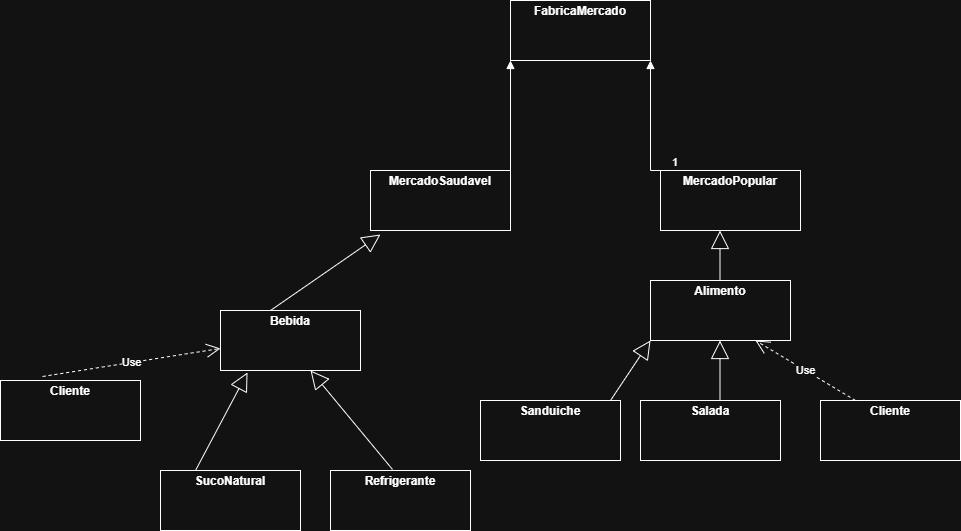

The diagram above was exported from draw.io. Its source (the exported page's mxGraphModel, read from the mxfile embedded in the PNG):
<mxGraphModel dx="1687" dy="431" grid="1" gridSize="10" guides="1" tooltips="1" connect="1" arrows="1" fold="1" page="1" pageScale="1" pageWidth="827" pageHeight="1169" math="0" shadow="0">
  <root>
    <mxCell id="0" />
    <mxCell id="1" parent="0" />
    <mxCell id="2pvdn5xM7Z0KG7gNBypy-1" parent="1" style="verticalAlign=top;align=left;overflow=fill;html=1;whiteSpace=wrap;" value="&lt;p style=&quot;margin:0px;margin-top:4px;text-align:center;&quot;&gt;&lt;b&gt;FabricaMercado&lt;/b&gt;&lt;/p&gt;&lt;p style=&quot;margin:0px;margin-top:4px;text-align:center;&quot;&gt;&lt;b&gt;&lt;br&gt;&lt;/b&gt;&lt;/p&gt;" vertex="1">
      <mxGeometry height="60" width="140" x="340" y="40" as="geometry" />
    </mxCell>
    <mxCell id="2pvdn5xM7Z0KG7gNBypy-2" parent="1" style="verticalAlign=top;align=left;overflow=fill;html=1;whiteSpace=wrap;" value="&lt;p style=&quot;margin:0px;margin-top:4px;text-align:center;&quot;&gt;&lt;b&gt;MercadoSaudavel&lt;/b&gt;&lt;/p&gt;&lt;p style=&quot;margin:0px;margin-top:4px;text-align:center;&quot;&gt;&lt;b&gt;&lt;br&gt;&lt;/b&gt;&lt;/p&gt;" vertex="1">
      <mxGeometry height="60" width="140" x="200" y="210" as="geometry" />
    </mxCell>
    <mxCell id="2pvdn5xM7Z0KG7gNBypy-3" parent="1" style="verticalAlign=top;align=left;overflow=fill;html=1;whiteSpace=wrap;" value="&lt;p style=&quot;margin:0px;margin-top:4px;text-align:center;&quot;&gt;&lt;b&gt;MercadoPopular&lt;/b&gt;&lt;/p&gt;&lt;p style=&quot;margin:0px;margin-top:4px;text-align:center;&quot;&gt;&lt;b&gt;&lt;br&gt;&lt;/b&gt;&lt;/p&gt;" vertex="1">
      <mxGeometry height="60" width="140" x="490" y="210" as="geometry" />
    </mxCell>
    <mxCell id="2pvdn5xM7Z0KG7gNBypy-4" edge="1" parent="1" style="endArrow=block;endFill=1;html=1;edgeStyle=orthogonalEdgeStyle;align=left;verticalAlign=top;rounded=0;entryX=0;entryY=1;entryDx=0;entryDy=0;" target="2pvdn5xM7Z0KG7gNBypy-1" value="">
      <mxGeometry relative="1" x="-1" as="geometry">
        <mxPoint x="300" y="210" as="sourcePoint" />
        <mxPoint x="300" y="90" as="targetPoint" />
      </mxGeometry>
    </mxCell>
    <mxCell id="2pvdn5xM7Z0KG7gNBypy-6" edge="1" parent="1" style="endArrow=block;endFill=1;html=1;edgeStyle=orthogonalEdgeStyle;align=left;verticalAlign=top;rounded=0;entryX=1;entryY=1;entryDx=0;entryDy=0;" target="2pvdn5xM7Z0KG7gNBypy-1" value="">
      <mxGeometry relative="1" x="-1" as="geometry">
        <mxPoint x="500" y="210" as="sourcePoint" />
        <mxPoint x="500" y="110" as="targetPoint" />
      </mxGeometry>
    </mxCell>
    <mxCell id="2pvdn5xM7Z0KG7gNBypy-7" connectable="0" parent="2pvdn5xM7Z0KG7gNBypy-6" style="edgeLabel;resizable=0;html=1;align=left;verticalAlign=bottom;" value="1" vertex="1">
      <mxGeometry relative="1" x="-1" as="geometry" />
    </mxCell>
    <mxCell id="2pvdn5xM7Z0KG7gNBypy-9" parent="1" style="verticalAlign=top;align=left;overflow=fill;html=1;whiteSpace=wrap;" value="&lt;p style=&quot;margin:0px;margin-top:4px;text-align:center;&quot;&gt;&lt;b&gt;Alimento&lt;/b&gt;&lt;/p&gt;&lt;p style=&quot;margin:0px;margin-top:4px;text-align:center;&quot;&gt;&lt;b&gt;&lt;br&gt;&lt;/b&gt;&lt;/p&gt;" vertex="1">
      <mxGeometry height="60" width="140" x="480" y="320" as="geometry" />
    </mxCell>
    <mxCell id="2pvdn5xM7Z0KG7gNBypy-10" parent="1" style="verticalAlign=top;align=left;overflow=fill;html=1;whiteSpace=wrap;" value="&lt;p style=&quot;margin:0px;margin-top:4px;text-align:center;&quot;&gt;&lt;b&gt;Cliente&lt;/b&gt;&lt;/p&gt;" vertex="1">
      <mxGeometry height="60" width="140" x="650" y="440" as="geometry" />
    </mxCell>
    <mxCell id="2pvdn5xM7Z0KG7gNBypy-11" parent="1" style="verticalAlign=top;align=left;overflow=fill;html=1;whiteSpace=wrap;" value="&lt;p style=&quot;margin:0px;margin-top:4px;text-align:center;&quot;&gt;&lt;b&gt;Sanduiche&lt;/b&gt;&lt;/p&gt;" vertex="1">
      <mxGeometry height="60" width="140" x="310" y="440" as="geometry" />
    </mxCell>
    <mxCell id="2pvdn5xM7Z0KG7gNBypy-12" edge="1" parent="1" style="endArrow=block;endSize=16;endFill=0;html=1;rounded=0;entryX=0;entryY=1;entryDx=0;entryDy=0;" target="2pvdn5xM7Z0KG7gNBypy-9" value="">
      <mxGeometry relative="1" width="160" as="geometry">
        <mxPoint x="440" y="440" as="sourcePoint" />
        <mxPoint x="440" y="340" as="targetPoint" />
      </mxGeometry>
    </mxCell>
    <mxCell id="2pvdn5xM7Z0KG7gNBypy-15" edge="1" parent="1" source="2pvdn5xM7Z0KG7gNBypy-10" style="endArrow=open;endSize=12;dashed=1;html=1;rounded=0;entryX=0.75;entryY=1;entryDx=0;entryDy=0;exitX=0.25;exitY=0;exitDx=0;exitDy=0;" target="2pvdn5xM7Z0KG7gNBypy-9" value="Use">
      <mxGeometry relative="1" width="160" as="geometry">
        <mxPoint x="540" y="420" as="sourcePoint" />
        <mxPoint x="700" y="420" as="targetPoint" />
      </mxGeometry>
    </mxCell>
    <mxCell id="2pvdn5xM7Z0KG7gNBypy-16" parent="1" style="verticalAlign=top;align=left;overflow=fill;html=1;whiteSpace=wrap;" value="&lt;p style=&quot;margin:0px;margin-top:4px;text-align:center;&quot;&gt;&lt;b&gt;Salada&lt;/b&gt;&lt;/p&gt;" vertex="1">
      <mxGeometry height="60" width="140" x="470" y="440" as="geometry" />
    </mxCell>
    <mxCell id="2pvdn5xM7Z0KG7gNBypy-17" edge="1" parent="1" style="endArrow=block;endSize=16;endFill=0;html=1;rounded=0;" value="">
      <mxGeometry relative="1" width="160" as="geometry">
        <mxPoint x="549.5" y="440" as="sourcePoint" />
        <mxPoint x="549.5" y="380" as="targetPoint" />
      </mxGeometry>
    </mxCell>
    <mxCell id="2pvdn5xM7Z0KG7gNBypy-18" edge="1" parent="1" style="endArrow=block;endSize=16;endFill=0;html=1;rounded=0;" value="">
      <mxGeometry relative="1" width="160" as="geometry">
        <mxPoint x="549.5" y="320" as="sourcePoint" />
        <mxPoint x="549.5" y="270" as="targetPoint" />
      </mxGeometry>
    </mxCell>
    <mxCell id="2pvdn5xM7Z0KG7gNBypy-19" parent="1" style="verticalAlign=top;align=left;overflow=fill;html=1;whiteSpace=wrap;" value="&lt;p style=&quot;margin:0px;margin-top:4px;text-align:center;&quot;&gt;&lt;b&gt;Bebida&lt;/b&gt;&lt;/p&gt;" vertex="1">
      <mxGeometry height="60" width="140" x="50" y="350" as="geometry" />
    </mxCell>
    <mxCell id="2pvdn5xM7Z0KG7gNBypy-20" parent="1" style="verticalAlign=top;align=left;overflow=fill;html=1;whiteSpace=wrap;" value="&lt;p style=&quot;margin:0px;margin-top:4px;text-align:center;&quot;&gt;&lt;b&gt;SucoNatural&lt;/b&gt;&lt;/p&gt;" vertex="1">
      <mxGeometry height="60" width="140" x="-10" y="510" as="geometry" />
    </mxCell>
    <mxCell id="2pvdn5xM7Z0KG7gNBypy-21" parent="1" style="verticalAlign=top;align=left;overflow=fill;html=1;whiteSpace=wrap;" value="&lt;p style=&quot;margin:0px;margin-top:4px;text-align:center;&quot;&gt;&lt;b&gt;Refrigerante&lt;/b&gt;&lt;/p&gt;" vertex="1">
      <mxGeometry height="60" width="140" x="160" y="510" as="geometry" />
    </mxCell>
    <mxCell id="2pvdn5xM7Z0KG7gNBypy-24" edge="1" parent="1" source="2pvdn5xM7Z0KG7gNBypy-20" style="endArrow=block;endSize=16;endFill=0;html=1;rounded=0;entryX=0.193;entryY=1.033;entryDx=0;entryDy=0;entryPerimeter=0;exitX=0.25;exitY=0;exitDx=0;exitDy=0;" target="2pvdn5xM7Z0KG7gNBypy-19" value="">
      <mxGeometry relative="1" width="160" as="geometry">
        <mxPoint x="10" y="480" as="sourcePoint" />
        <mxPoint x="170" y="480" as="targetPoint" />
      </mxGeometry>
    </mxCell>
    <mxCell id="2pvdn5xM7Z0KG7gNBypy-25" edge="1" parent="1" source="2pvdn5xM7Z0KG7gNBypy-21" style="endArrow=block;endSize=16;endFill=0;html=1;rounded=0;entryX=0.643;entryY=1;entryDx=0;entryDy=0;entryPerimeter=0;exitX=0.443;exitY=-0.017;exitDx=0;exitDy=0;exitPerimeter=0;" target="2pvdn5xM7Z0KG7gNBypy-19" value="">
      <mxGeometry relative="1" width="160" as="geometry">
        <mxPoint x="130" y="480" as="sourcePoint" />
        <mxPoint x="290" y="480" as="targetPoint" />
      </mxGeometry>
    </mxCell>
    <mxCell id="2pvdn5xM7Z0KG7gNBypy-26" edge="1" parent="1" source="2pvdn5xM7Z0KG7gNBypy-19" style="endArrow=block;endSize=16;endFill=0;html=1;rounded=0;entryX=0.071;entryY=1.067;entryDx=0;entryDy=0;entryPerimeter=0;exitX=0.357;exitY=0;exitDx=0;exitDy=0;exitPerimeter=0;" target="2pvdn5xM7Z0KG7gNBypy-2" value="">
      <mxGeometry relative="1" width="160" as="geometry">
        <mxPoint x="90" y="340" as="sourcePoint" />
        <mxPoint x="250" y="340" as="targetPoint" />
      </mxGeometry>
    </mxCell>
    <mxCell id="2pvdn5xM7Z0KG7gNBypy-27" parent="1" style="verticalAlign=top;align=left;overflow=fill;html=1;whiteSpace=wrap;" value="&lt;p style=&quot;margin:0px;margin-top:4px;text-align:center;&quot;&gt;&lt;b&gt;Cliente&lt;/b&gt;&lt;/p&gt;" vertex="1">
      <mxGeometry height="60" width="140" x="-170" y="420" as="geometry" />
    </mxCell>
    <mxCell id="2pvdn5xM7Z0KG7gNBypy-28" edge="1" parent="1" source="2pvdn5xM7Z0KG7gNBypy-27" style="endArrow=open;endSize=12;dashed=1;html=1;rounded=0;exitX=0.3;exitY=-0.067;exitDx=0;exitDy=0;exitPerimeter=0;entryX=0;entryY=0.633;entryDx=0;entryDy=0;entryPerimeter=0;" target="2pvdn5xM7Z0KG7gNBypy-19" value="Use">
      <mxGeometry relative="1" width="160" as="geometry">
        <mxPoint x="-140" y="400" as="sourcePoint" />
        <mxPoint x="20" y="400" as="targetPoint" />
      </mxGeometry>
    </mxCell>
  </root>
</mxGraphModel>